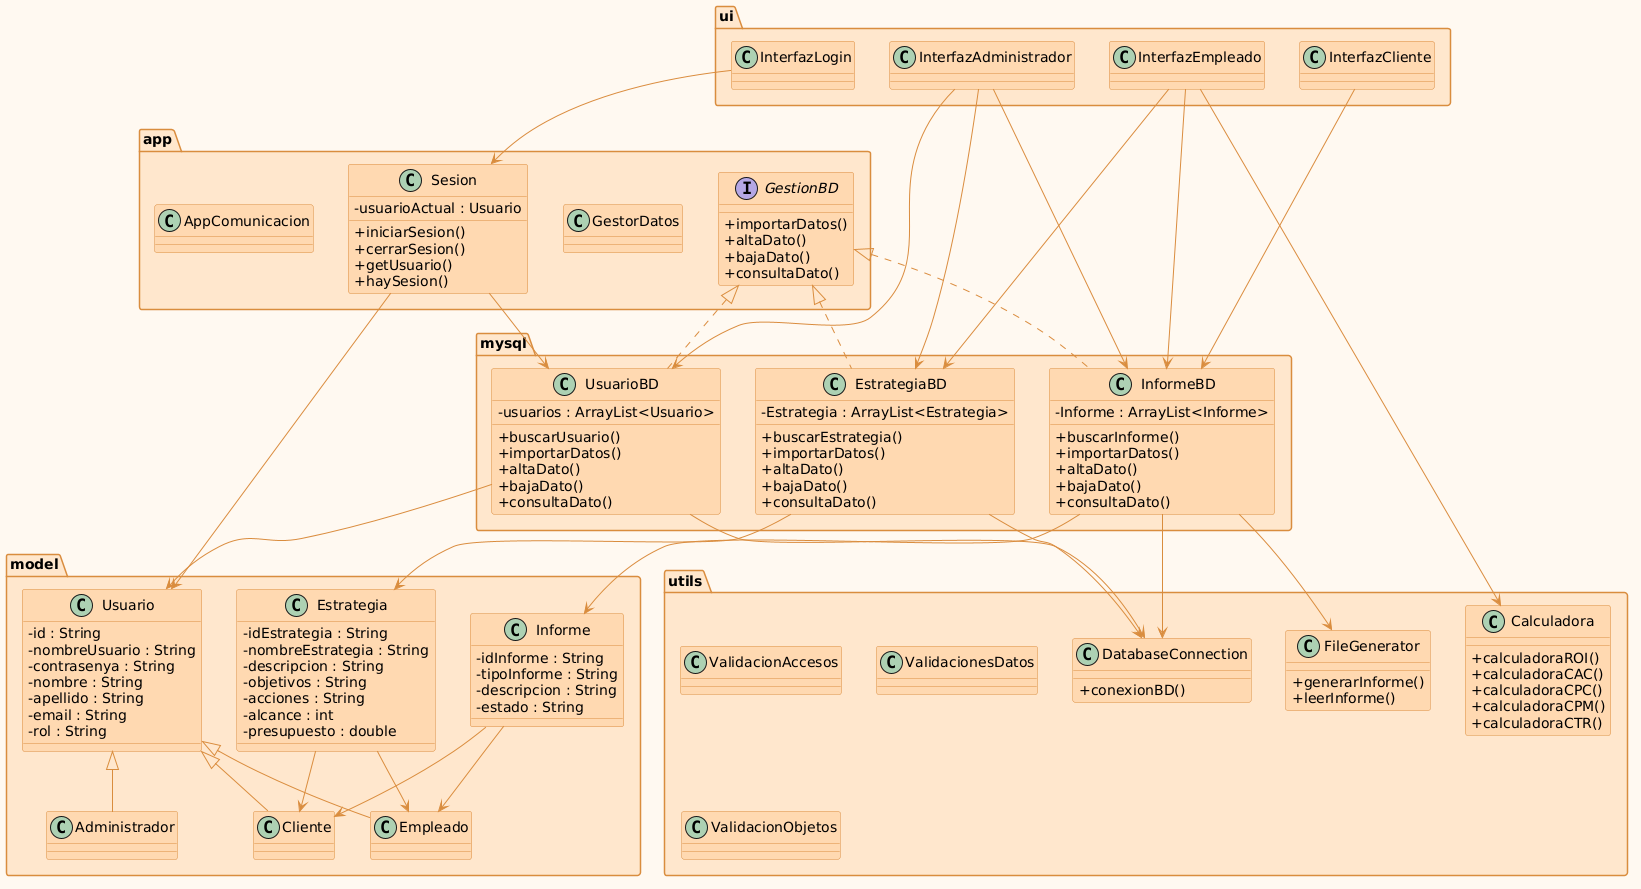

The diagram above was rendered by PlantUML. Its source (embedded in the PNG):
@startuml
skinparam classAttributeIconSize 0
skinparam backgroundColor #FFF8F0
skinparam classBackgroundColor #FFD8B1
skinparam classBorderColor #D98C3F
skinparam classArrowColor #D98C3F
skinparam packageBackgroundColor #FFE7CC
skinparam packageBorderColor #D98C3F
skinparam shadowing false

package "app" {

class AppComunicacion

interface GestionBD {
    +importarDatos()
    +altaDato()
    +bajaDato()
    +consultaDato()
}

class GestorDatos

class Sesion {
    -usuarioActual : Usuario
    +iniciarSesion()
    +cerrarSesion()
    +getUsuario()
    +haySesion()
}

}

package "model" {

class Usuario {
    -id : String
    -nombreUsuario : String
    -contrasenya : String
    -nombre : String
    -apellido : String
    -email : String
    -rol : String
}

class Administrador
class Cliente
class Empleado 

class Estrategia {
    -idEstrategia : String
    -nombreEstrategia : String
    -descripcion : String
    -objetivos : String
    -acciones : String
    -alcance : int
    -presupuesto : double
}

class Informe {
    -idInforme : String
    -tipoInforme : String
    -descripcion : String
    -estado : String
}

}

package "mysql" {

class UsuarioBD {
    -usuarios : ArrayList<Usuario>
    +buscarUsuario()
    +importarDatos()
    +altaDato()
    +bajaDato()
    +consultaDato()
}

class EstrategiaBD {
    -Estrategia : ArrayList<Estrategia>
    +buscarEstrategia()
    +importarDatos()
    +altaDato()
    +bajaDato()
    +consultaDato()

}
class InformeBD {

    -Informe : ArrayList<Informe>
    +buscarInforme()
    +importarDatos()
    +altaDato()
    +bajaDato()
    +consultaDato()
    
    }
}

package "ui" {

class InterfazLogin
class InterfazAdministrador
class InterfazEmpleado
class InterfazCliente

}

package "utils" {

class DatabaseConnection {
    +conexionBD()
}

class FileGenerator {
    +generarInforme()
    +leerInforme()
}

class Calculadora {
    +calculadoraROI()
    +calculadoraCAC()
    +calculadoraCPC()
    +calculadoraCPM()
    +calculadoraCTR()
}

class ValidacionAccesos
class ValidacionesDatos
class ValidacionObjetos

}

' =========================
' HERENCIA
' =========================

Usuario <|-- Administrador
Usuario <|-- Cliente
Usuario <|-- Empleado

' =========================
' RELACIONES MODELO
' =========================

Estrategia --> Cliente
Estrategia --> Empleado

Informe --> Cliente
Informe --> Empleado

' =========================
' DAO
' =========================

GestionBD <|.. UsuarioBD
GestionBD <|.. EstrategiaBD
GestionBD <|.. InformeBD

UsuarioBD --> Usuario
EstrategiaBD --> Estrategia
InformeBD --> Informe

UsuarioBD --> DatabaseConnection
EstrategiaBD --> DatabaseConnection
InformeBD --> DatabaseConnection

' =========================
' SESION
' =========================

Sesion --> Usuario
Sesion --> UsuarioBD

' =========================
' INTERFACES
' =========================

InterfazLogin --> Sesion

InterfazAdministrador --> UsuarioBD
InterfazAdministrador --> EstrategiaBD
InterfazAdministrador --> InformeBD

InterfazEmpleado --> EstrategiaBD
InterfazEmpleado --> InformeBD

InterfazCliente --> InformeBD

' =========================
' UTILIDADES
' =========================

InterfazEmpleado --> Calculadora
InformeBD --> FileGenerator
@enduml